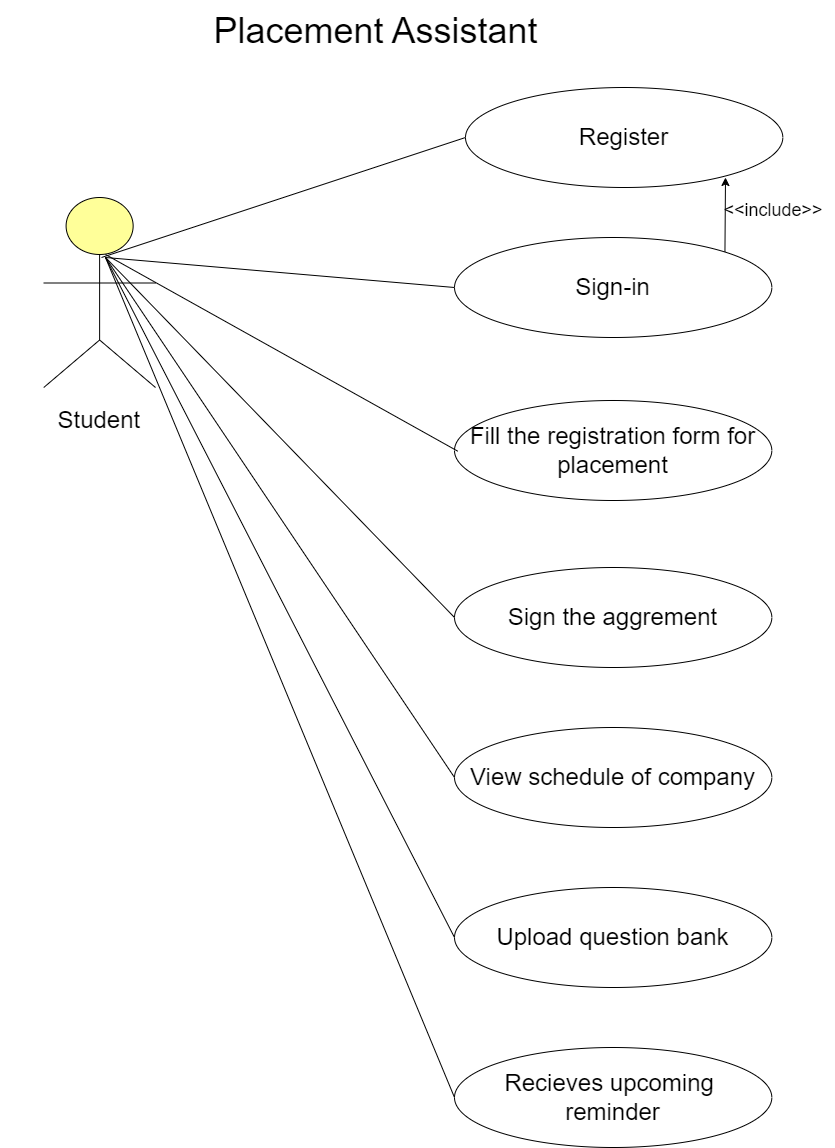

The diagram above was exported from draw.io. Its source (the exported page's mxGraphModel, read from the mxfile embedded in the PNG):
<mxGraphModel dx="2800" dy="11" grid="1" gridSize="10" guides="1" tooltips="1" connect="1" arrows="1" fold="1" page="1" pageScale="1" pageWidth="827" pageHeight="1169" background="#FFFFFF" math="0" shadow="0">
  <root>
    <mxCell id="0" />
    <mxCell id="1" parent="0" />
    <mxCell id="L46anFfK3quLg8ZurImK-7" value="&lt;div&gt;&lt;br&gt;&lt;/div&gt;&lt;div id=&quot;SDCloudData&quot; style=&quot;display:none&quot;&gt;&lt;/div&gt;" style="text;whiteSpace=wrap;html=1;" parent="1" vertex="1">
      <mxGeometry x="602.67" y="1700" width="30" height="40" as="geometry" />
    </mxCell>
    <mxCell id="L46anFfK3quLg8ZurImK-8" value="&lt;div&gt;&lt;br&gt;&lt;/div&gt;&lt;div id=&quot;SDCloudData&quot; style=&quot;display:none&quot;&gt;&lt;/div&gt;" style="text;whiteSpace=wrap;html=1;" parent="1" vertex="1">
      <mxGeometry x="602.67" y="1780" width="30" height="40" as="geometry" />
    </mxCell>
    <mxCell id="L46anFfK3quLg8ZurImK-29" style="edgeStyle=orthogonalEdgeStyle;rounded=0;orthogonalLoop=1;jettySize=auto;html=1;" parent="1" edge="1">
      <mxGeometry relative="1" as="geometry">
        <mxPoint x="612.67" y="1850" as="targetPoint" />
        <mxPoint x="612.67" y="1850" as="sourcePoint" />
      </mxGeometry>
    </mxCell>
    <mxCell id="L46anFfK3quLg8ZurImK-80" value="" style="html=1;outlineConnect=0;whiteSpace=wrap;fillColor=#ffff99;verticalLabelPosition=bottom;verticalAlign=top;align=center;shape=mxgraph.archimate3.actor;" parent="1" vertex="1">
      <mxGeometry x="48.25" y="1740" width="111.75" height="190" as="geometry" />
    </mxCell>
    <mxCell id="L46anFfK3quLg8ZurImK-106" value="&lt;font style=&quot;font-size: 24px;&quot;&gt;Register&lt;/font&gt;" style="ellipse;whiteSpace=wrap;html=1;" parent="1" vertex="1">
      <mxGeometry x="470" y="1630" width="317.33" height="100" as="geometry" />
    </mxCell>
    <mxCell id="L46anFfK3quLg8ZurImK-107" value="&lt;font style=&quot;font-size: 24px;&quot;&gt;Sign-in&lt;/font&gt;" style="ellipse;whiteSpace=wrap;html=1;" parent="1" vertex="1">
      <mxGeometry x="459.01" y="1780" width="317.33" height="100" as="geometry" />
    </mxCell>
    <mxCell id="L46anFfK3quLg8ZurImK-108" value="&lt;font style=&quot;font-size: 24px;&quot;&gt;Fill the registration form for placement&lt;/font&gt;" style="ellipse;whiteSpace=wrap;html=1;" parent="1" vertex="1">
      <mxGeometry x="459" y="1943" width="317.33" height="100" as="geometry" />
    </mxCell>
    <mxCell id="L46anFfK3quLg8ZurImK-109" value="&lt;font style=&quot;font-size: 24px;&quot;&gt;Sign the aggrement&lt;/font&gt;" style="ellipse;whiteSpace=wrap;html=1;" parent="1" vertex="1">
      <mxGeometry x="459.01" y="2110" width="317.33" height="100" as="geometry" />
    </mxCell>
    <mxCell id="L46anFfK3quLg8ZurImK-110" value="&lt;font style=&quot;font-size: 24px;&quot;&gt;View schedule of company&lt;/font&gt;" style="ellipse;whiteSpace=wrap;html=1;" parent="1" vertex="1">
      <mxGeometry x="459.01" y="2270" width="317.33" height="100" as="geometry" />
    </mxCell>
    <mxCell id="L46anFfK3quLg8ZurImK-111" value="&lt;span style=&quot;font-size: 24px;&quot;&gt;Upload question bank&lt;/span&gt;" style="ellipse;whiteSpace=wrap;html=1;" parent="1" vertex="1">
      <mxGeometry x="459.01" y="2430" width="317.33" height="100" as="geometry" />
    </mxCell>
    <mxCell id="L46anFfK3quLg8ZurImK-112" value="&lt;span style=&quot;font-size: 24px;&quot;&gt;Recieves upcoming&amp;nbsp;&lt;/span&gt;&lt;div&gt;&lt;span style=&quot;font-size: 24px;&quot;&gt;reminder&lt;/span&gt;&lt;/div&gt;" style="ellipse;whiteSpace=wrap;html=1;" parent="1" vertex="1">
      <mxGeometry x="459" y="2590" width="317.33" height="100" as="geometry" />
    </mxCell>
    <mxCell id="L46anFfK3quLg8ZurImK-116" value="" style="endArrow=none;html=1;rounded=0;entryX=0;entryY=0.5;entryDx=0;entryDy=0;" parent="1" target="L46anFfK3quLg8ZurImK-106" edge="1">
      <mxGeometry width="50" height="50" relative="1" as="geometry">
        <mxPoint x="106" y="1800" as="sourcePoint" />
        <mxPoint x="740" y="1760" as="targetPoint" />
      </mxGeometry>
    </mxCell>
    <mxCell id="L46anFfK3quLg8ZurImK-119" value="" style="endArrow=none;html=1;rounded=0;entryX=0.228;entryY=0.351;entryDx=0;entryDy=0;entryPerimeter=0;" parent="1" edge="1">
      <mxGeometry width="50" height="50" relative="1" as="geometry">
        <mxPoint x="110" y="1797" as="sourcePoint" />
        <mxPoint x="462.20000000000005" y="1993.65" as="targetPoint" />
      </mxGeometry>
    </mxCell>
    <mxCell id="L46anFfK3quLg8ZurImK-120" value="" style="endArrow=none;html=1;rounded=0;entryX=0;entryY=0.5;entryDx=0;entryDy=0;" parent="1" target="L46anFfK3quLg8ZurImK-107" edge="1">
      <mxGeometry width="50" height="50" relative="1" as="geometry">
        <mxPoint x="110" y="1800" as="sourcePoint" />
        <mxPoint x="470" y="2000" as="targetPoint" />
      </mxGeometry>
    </mxCell>
    <mxCell id="L46anFfK3quLg8ZurImK-122" value="" style="endArrow=none;html=1;rounded=0;exitX=0;exitY=0.5;exitDx=0;exitDy=0;" parent="1" source="L46anFfK3quLg8ZurImK-109" edge="1">
      <mxGeometry width="50" height="50" relative="1" as="geometry">
        <mxPoint x="690" y="1950" as="sourcePoint" />
        <mxPoint x="110" y="1800" as="targetPoint" />
      </mxGeometry>
    </mxCell>
    <mxCell id="L46anFfK3quLg8ZurImK-123" value="" style="endArrow=none;html=1;rounded=0;entryX=0;entryY=0.5;entryDx=0;entryDy=0;exitX=0.553;exitY=0.316;exitDx=0;exitDy=0;exitPerimeter=0;" parent="1" source="L46anFfK3quLg8ZurImK-80" target="L46anFfK3quLg8ZurImK-110" edge="1">
      <mxGeometry width="50" height="50" relative="1" as="geometry">
        <mxPoint x="140" y="1827" as="sourcePoint" />
        <mxPoint x="490" y="2020" as="targetPoint" />
      </mxGeometry>
    </mxCell>
    <mxCell id="L46anFfK3quLg8ZurImK-124" value="" style="endArrow=none;html=1;rounded=0;entryX=0;entryY=0.5;entryDx=0;entryDy=0;" parent="1" target="L46anFfK3quLg8ZurImK-111" edge="1">
      <mxGeometry width="50" height="50" relative="1" as="geometry">
        <mxPoint x="110" y="1800" as="sourcePoint" />
        <mxPoint x="469" y="2330" as="targetPoint" />
      </mxGeometry>
    </mxCell>
    <mxCell id="L46anFfK3quLg8ZurImK-125" value="" style="endArrow=none;html=1;rounded=0;entryX=0;entryY=0.5;entryDx=0;entryDy=0;" parent="1" target="L46anFfK3quLg8ZurImK-112" edge="1">
      <mxGeometry width="50" height="50" relative="1" as="geometry">
        <mxPoint x="110" y="1800" as="sourcePoint" />
        <mxPoint x="469" y="2490" as="targetPoint" />
      </mxGeometry>
    </mxCell>
    <mxCell id="L46anFfK3quLg8ZurImK-126" value="&lt;font style=&quot;font-size: 24px;&quot;&gt;&amp;nbsp; &amp;nbsp; &amp;nbsp; &amp;nbsp;Student&lt;/font&gt;" style="text;html=1;align=center;verticalAlign=middle;resizable=0;points=[];autosize=1;strokeColor=none;fillColor=none;" parent="1" vertex="1">
      <mxGeometry x="5" y="1943" width="150" height="40" as="geometry" />
    </mxCell>
    <mxCell id="0CzacE9MwP0F7zIyO4mE-5" value="" style="endArrow=classic;html=1;rounded=0;exitX=1;exitY=0;exitDx=0;exitDy=0;" edge="1" parent="1" source="L46anFfK3quLg8ZurImK-107">
      <mxGeometry width="50" height="50" relative="1" as="geometry">
        <mxPoint x="310" y="1710" as="sourcePoint" />
        <mxPoint x="730" y="1720" as="targetPoint" />
      </mxGeometry>
    </mxCell>
    <mxCell id="0CzacE9MwP0F7zIyO4mE-6" value="&lt;font style=&quot;font-size: 14px;&quot;&gt;&amp;nbsp; &amp;nbsp; &amp;nbsp; &amp;nbsp; &amp;nbsp;&lt;/font&gt;&lt;font style=&quot;font-size: 18px;&quot;&gt;&amp;lt;&amp;lt;include&amp;gt;&amp;gt;&lt;/font&gt;" style="text;html=1;align=center;verticalAlign=middle;resizable=0;points=[];autosize=1;strokeColor=none;fillColor=none;" vertex="1" parent="1">
      <mxGeometry x="680" y="1733" width="160" height="40" as="geometry" />
    </mxCell>
    <mxCell id="0CzacE9MwP0F7zIyO4mE-10" value="&lt;font style=&quot;font-size: 36px;&quot;&gt;Placement Assistant&lt;/font&gt;" style="text;html=1;align=center;verticalAlign=middle;resizable=0;points=[];autosize=1;strokeColor=none;fillColor=none;" vertex="1" parent="1">
      <mxGeometry x="205" y="1543" width="350" height="60" as="geometry" />
    </mxCell>
  </root>
</mxGraphModel>